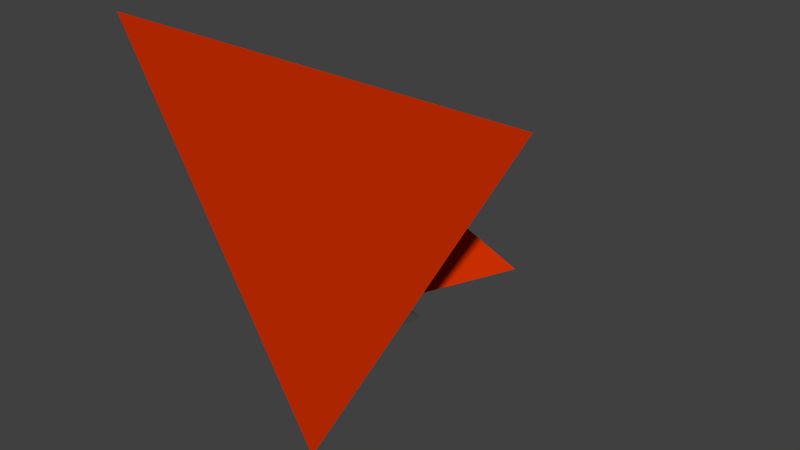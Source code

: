 # Source: Triangle.blend  (saved by Blender 2.70.0; exported with 4.5.12 LTS)
import bpy
from mathutils import Matrix  # noqa: F401  (used for matrix-valued properties, if any)

bpy.ops.wm.read_factory_settings(use_empty=True)
scene = bpy.context.scene
scene.name = 'Scene'

# ---- collections
col_collection_1 = bpy.data.collections.new('Collection 1'); scene.collection.children.link(col_collection_1)

# ---- materials (node trees are filled in below, after node groups)
mat_basictrianglematerial = bpy.data.materials.new('BasicTriangleMaterial')
mat_basictrianglematerial.alpha_threshold = 0.0
mat_basictrianglematerial.use_transparent_shadow = False
mat_basictrianglematerial.diffuse_color = (0.6455, 0.03077, 0.0, 1.0)
mat_basictrianglematerial.roughness = 0.5
mat_basictrianglematerial.specular_intensity = 0.45
mat_basictrianglematerial.line_color = (0.0, 0.0, 0.0, 1.0)
mat_basiceyesmaterial = bpy.data.materials.new('BasicEyesMaterial')
mat_basiceyesmaterial.alpha_threshold = 0.0
mat_basiceyesmaterial.use_transparent_shadow = False
mat_basiceyesmaterial.diffuse_color = (1.0, 1.0, 1.0, 1.0)
mat_basiceyesmaterial.roughness = 0.5
mat_basiceyesmaterial.specular_intensity = 0.45
mat_basiceyesmaterial.line_color = (0.0, 0.0, 0.0, 1.0)

# ---- material node trees

# ---- world
world_world = bpy.data.worlds.new('World'); scene.world = world_world
world_world.color = (0.05088, 0.05088, 0.05088)
world_world.use_sun_shadow = False
world_world.sun_shadow_jitter_overblur = 0.0
world_world.cycles.sampling_method = 'MANUAL'
world_world.cycles.sample_map_resolution = 256

# ---- meshes
me_triangle_001 = bpy.data.meshes.new('Triangle.001')
me_triangle_001.from_pydata([(-0.0299, 0.1504, -0.3025), (-0.0299, 0.2004, -0.2525), (-0.07321, 0.1504, -0.2275), (0.0299, 0.1504, -0.3025), (0.0299, 0.2004, -0.2525), (0.07321, 0.1504, -0.2275), (-0.08526, 0.2118, -0.2755), (0.08526, 0.2118, -0.2755), (-0.1329, 0.108, -0.1666), (-0.09794, 0.2248, -0.1103), (-0.1816, 0.1685, -0.02167), (-0.2794, 0.2118, -0.1042), (0.09794, 0.2248, -0.1103), (0.1329, 0.108, -0.1666), (0.1816, 0.1685, -0.02167), (0.2794, 0.2118, -0.1042)], [], [(5, 4, 3), (2, 6, 0), (1, 6, 2), (3, 7, 5), (4, 7, 3), (5, 7, 4), (0, 6, 1), (0, 1, 2), (8, 9, 10), (13, 12, 15), (14, 13, 15), (12, 14, 15), (13, 14, 12), (9, 11, 10), (10, 11, 8), (8, 11, 9)])
me_triangle_001.polygons.foreach_set('material_index', [1, 1, 1, 1, 1, 1, 1, 1, 0, 0, 0, 0, 0, 0, 0, 0])
me_triangle_001.materials.append(mat_basictrianglematerial)
me_triangle_001.materials.append(mat_basiceyesmaterial)
me_triangle_001.use_remesh_preserve_volume = False
me_triangle_001.use_remesh_preserve_attributes = False
me_triangle_001.use_mirror_vertex_groups = False
me_triangle_001.update()
me_triangle = bpy.data.meshes.new('Triangle')
me_triangle.from_pydata([(-1.129e-08, -3.793e-07, -0.5043), (-2.122e-08, 0.5004, -0.004277), (0.433, 1.661e-07, 0.2457), (-0.433, 1.661e-07, 0.2457), (-0.0299, 0.1504, -0.3025), (-0.0299, 0.2004, -0.2525), (-0.07321, 0.1504, -0.2275), (0.0299, 0.1504, -0.3025), (0.0299, 0.2004, -0.2525), (0.07321, 0.1504, -0.2275), (0.008826, 0.1281, -0.2801), (0.008826, 0.1781, -0.2301), (-0.03448, 0.1281, -0.2051), (-0.008826, 0.1281, -0.2801), (-0.008826, 0.1781, -0.2301), (0.03448, 0.1281, -0.2051)], [], [(0, 2, 3), (5, 6, 3), (3, 1, 5), (2, 1, 3), (6, 5, 11, 12), (0, 3, 6, 4), (1, 0, 4, 5), (8, 9, 15, 14), (0, 1, 8, 7), (2, 0, 7, 9), (12, 11, 10), (4, 6, 12, 10), (5, 4, 10, 11), (13, 14, 15), (7, 8, 14, 13), (9, 7, 13, 15), (1, 2, 8), (8, 2, 9)])
me_triangle.materials.append(mat_basictrianglematerial)
me_triangle.use_remesh_preserve_volume = False
me_triangle.use_remesh_preserve_attributes = False
me_triangle.use_mirror_vertex_groups = False
me_triangle.update()

# ---- objects
ob_triangle_001 = bpy.data.objects.new('Triangle.001', me_triangle_001)
ob_triangle = bpy.data.objects.new('Triangle', me_triangle)

# ---- transforms, parenting, visibility, modifiers, constraints
ob_triangle_001.location = (0.0, 0.0, 0.0)
ob_triangle_001.lineart.crease_threshold = 0.0
ob_triangle.location = (0.0, 0.0, 0.0)
ob_triangle.lineart.crease_threshold = 0.0

# ---- collection membership
col_collection_1.objects.link(ob_triangle_001)
col_collection_1.objects.link(ob_triangle)

# ---- scene / render settings (as saved in the file)
scene.frame_start = 1; scene.frame_end = 250; scene.frame_set(1)
scene.render.engine = 'BLENDER_EEVEE_NEXT'
scene.render.resolution_percentage = 50
scene.render.dither_intensity = 0.0
scene.cycles.use_denoising = False
scene.cycles.samples = 10
scene.cycles.sampling_pattern = 'TABULATED_SOBOL'
scene.cycles.light_sampling_threshold = 0.0
scene.cycles.use_adaptive_sampling = False
scene.cycles.use_light_tree = False
scene.cycles.blur_glossy = 0.0
scene.cycles.volume_bounces = 1
scene.cycles.pixel_filter_type = 'GAUSSIAN'
scene.cycles.sample_clamp_indirect = 0.0
scene.view_settings.view_transform = 'Standard'
bpy.context.view_layer.update()

# ---- added for rendering (the .blend has no active camera and no usable light): camera, sun
cam_auto = bpy.data.cameras.new('AutoCamera')
cam_auto.lens = 50.0
cam_auto.sensor_width = 36.0
cam_auto.clip_end = 1000.0
ob_auto_camera = bpy.data.objects.new('AutoCamera', cam_auto)
scene.collection.objects.link(ob_auto_camera)
ob_auto_camera.location = (1.15669, -1.13781, 0.796076)
ob_auto_camera.rotation_euler = (1.09748, -7.21219e-08, 0.694738)
scene.camera = ob_auto_camera
light_auto_sun = bpy.data.lights.new('AutoSun', 'SUN')
light_auto_sun.energy = 3.0
light_auto_sun.angle = 0.0523599
ob_auto_sun = bpy.data.objects.new('AutoSun', light_auto_sun)
scene.collection.objects.link(ob_auto_sun)
ob_auto_sun.rotation_euler = (0.872665, 0.174533, 0.523599)
bpy.context.view_layer.update()
